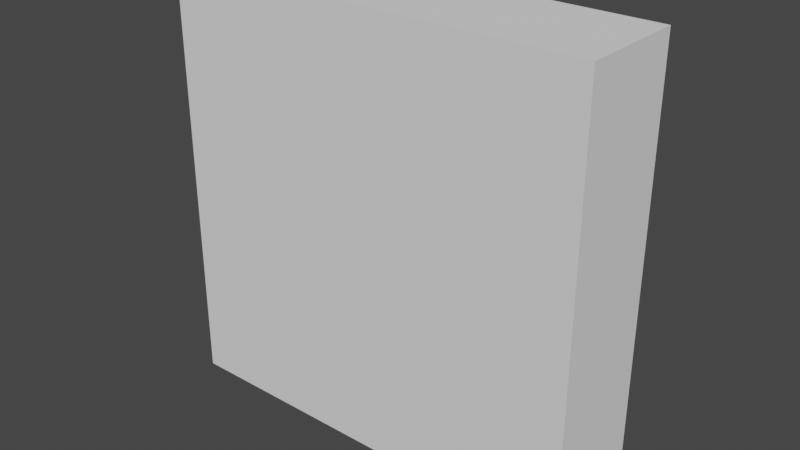# Source: pixel.blend  (saved by Blender 3.4.6; exported with 4.5.12 LTS)
import bpy
from mathutils import Matrix  # noqa: F401  (used for matrix-valued properties, if any)

bpy.ops.wm.read_factory_settings(use_empty=True)
scene = bpy.context.scene
scene.name = 'Scene'

# ---- world
world_world = bpy.data.worlds.new('World'); scene.world = world_world
world_world.use_nodes = True; world_world.node_tree.nodes.clear()
_N = world_world.node_tree.nodes; _L = world_world.node_tree.links
n0 = _N.new('ShaderNodeOutputWorld'); n0.name = 'World Output'; n0.location = (300, 300)
n1 = _N.new('ShaderNodeBackground'); n1.name = 'Background'; n1.location = (10, 300)
n1.inputs[0].default_value = (0.05088, 0.05088, 0.05088, 1.0)
_L.new(n1.outputs[0], n0.inputs[0])
n0.is_active_output = True
world_world.color = (0.05088, 0.05088, 0.05088)
world_world.use_sun_shadow = False
world_world.sun_shadow_jitter_overblur = 0.0

# ---- meshes
me_cube_001 = bpy.data.meshes.new('Cube.001')
me_cube_001.from_pydata([(-1.0, -1.0, -1.0), (-1.0, -1.0, 1.0), (-1.0, 1.0, -1.0), (-1.0, 1.0, 1.0), (1.0, -1.0, -1.0), (1.0, -1.0, 1.0), (1.0, 1.0, -1.0), (1.0, 1.0, 1.0)], [], [(0, 1, 3, 2), (2, 3, 7, 6), (6, 7, 5, 4), (4, 5, 1, 0), (2, 6, 4, 0), (7, 3, 1, 5)])
_uv = me_cube_001.uv_layers.new(name='UVMap')
_uv.uv.foreach_set('vector', [0.375, 0.0, 0.625, 0.0, 0.625, 0.25, 0.375, 0.25, 0.375, 0.25, 0.625, 0.25, 0.625, 0.5, 0.375, 0.5, 0.375, 0.5, 0.625, 0.5, 0.625, 0.75, 0.375, 0.75, 0.375, 0.75, 0.625, 0.75, 0.625, 1.0, 0.375, 1.0, 0.125, 0.5, 0.375, 0.5, 0.375, 0.75, 0.125, 0.75, 0.625, 0.5, 0.875, 0.5, 0.875, 0.75, 0.625, 0.75])
me_cube_001.update()

# ---- objects
ob_sensor = bpy.data.objects.new('sensor', me_cube_001)

# ---- transforms, parenting, visibility, modifiers, constraints
ob_sensor.location = (0.0, 0.0, 0.0)
ob_sensor.scale = (0.8, 0.2, 0.8)

# ---- collection membership
scene.collection.objects.link(ob_sensor)

# ---- scene / render settings (as saved in the file)
scene.frame_start = 1; scene.frame_end = 250; scene.frame_set(1)
scene.render.engine = 'BLENDER_EEVEE_NEXT'
scene.cycles.sampling_pattern = 'TABULATED_SOBOL'
scene.cycles.use_light_tree = False
scene.view_settings.view_transform = 'Filmic'
bpy.context.view_layer.update()

# ---- added for rendering (the .blend has no active camera and no usable light): camera, sun
cam_auto = bpy.data.cameras.new('AutoCamera')
cam_auto.lens = 50.0
cam_auto.sensor_width = 36.0
cam_auto.clip_end = 1000.0
ob_auto_camera = bpy.data.objects.new('AutoCamera', cam_auto)
scene.collection.objects.link(ob_auto_camera)
ob_auto_camera.location = (2.126, -2.55121, 1.7008)
ob_auto_camera.rotation_euler = (1.09748, -7.21219e-08, 0.694738)
scene.camera = ob_auto_camera
light_auto_sun = bpy.data.lights.new('AutoSun', 'SUN')
light_auto_sun.energy = 3.0
light_auto_sun.angle = 0.0523599
ob_auto_sun = bpy.data.objects.new('AutoSun', light_auto_sun)
scene.collection.objects.link(ob_auto_sun)
ob_auto_sun.rotation_euler = (0.872665, 0.174533, 0.523599)
bpy.context.view_layer.update()

